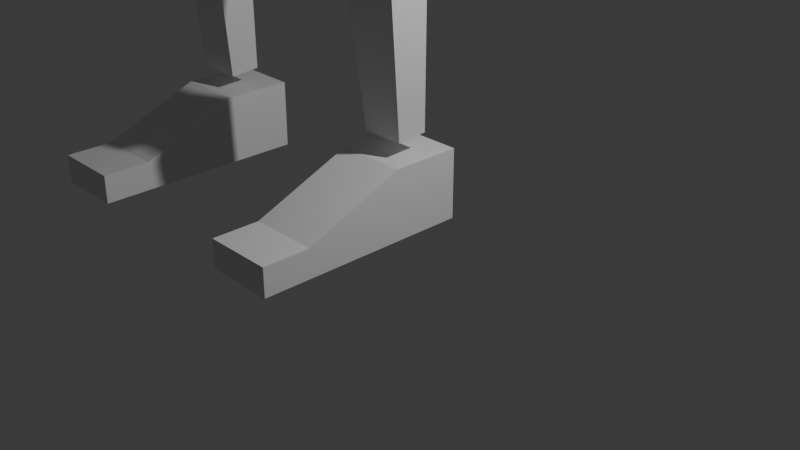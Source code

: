 # Source: legs.blend  (saved by Blender 4.0.36; exported with 4.5.12 LTS)
import bpy
from mathutils import Matrix  # noqa: F401  (used for matrix-valued properties, if any)

bpy.ops.wm.read_factory_settings(use_empty=True)
scene = bpy.context.scene
scene.name = 'Scene'

# ---- collections
col_collection = bpy.data.collections.new('Collection'); scene.collection.children.link(col_collection)
col_fk_leg_rig = bpy.data.collections.new('fk LEG RIG'); scene.collection.children.link(col_fk_leg_rig)
col_lk_leg_rig = bpy.data.collections.new('LK LEG RIG'); scene.collection.children.link(col_lk_leg_rig)

# ---- materials (node trees are filled in below, after node groups)
mat_material = bpy.data.materials.new('Material')
mat_material.alpha_threshold = 0.0
mat_material.use_transparent_shadow = False
mat_material.roughness = 0.5
mat_material.line_color = (0.0, 0.0, 0.0, 1.0)

# ---- material node trees
mat_material.use_nodes = True; mat_material.node_tree.nodes.clear()
_N = mat_material.node_tree.nodes; _L = mat_material.node_tree.links
n0 = _N.new('ShaderNodeOutputMaterial'); n0.name = 'Material Output'; n0.location = (300, 300)
n1 = _N.new('ShaderNodeBsdfPrincipled'); n1.name = 'Principled BSDF'; n1.location = (10, 300)
n1.inputs[3].default_value = 1.45
_L.new(n1.outputs[0], n0.inputs[0])
n0.is_active_output = True

# ---- world
world_world = bpy.data.worlds.new('World'); scene.world = world_world
world_world.use_nodes = True; world_world.node_tree.nodes.clear()
_N = world_world.node_tree.nodes; _L = world_world.node_tree.links
n0 = _N.new('ShaderNodeOutputWorld'); n0.name = 'World Output'; n0.location = (300, 300)
n1 = _N.new('ShaderNodeBackground'); n1.name = 'Background'; n1.location = (10, 300)
n1.inputs[0].default_value = (0.05088, 0.05088, 0.05088, 1.0)
_L.new(n1.outputs[0], n0.inputs[0])
n0.is_active_output = True
world_world.color = (0.05088, 0.05088, 0.05088)
world_world.use_sun_shadow = False
world_world.sun_shadow_jitter_overblur = 0.0

# ---- cameras
cam_camera = bpy.data.cameras.new('Camera')
cam_camera.clip_end = 100.0
cam_camera.ortho_scale = 7.314

# ---- lights
light_light = bpy.data.lights.new('Light', 'POINT')
light_light.transmission_factor = 0.0
light_light.use_soft_falloff = False
light_light.energy = 1000.0
light_light.shadow_soft_size = 0.1
light_light.shadow_maximum_resolution = 0.006
light_light.use_absolute_resolution = True

# ---- meshes
me_cube_003 = bpy.data.meshes.new('Cube.003')
me_cube_003.from_pydata([(1.073, 0.9312, 1.077), (0.8478, 0.7437, -1.004), (1.073, -1.215, 1.077), (0.8478, -0.952, -1.004), (-1.073, 0.9312, 1.077), (-0.8478, 0.7437, -1.004), (-1.073, -1.215, 1.077), (-0.8478, -0.952, -1.004)], [], [(0, 4, 6, 2), (3, 2, 6, 7), (7, 6, 4, 5), (5, 1, 3, 7), (1, 0, 2, 3), (5, 4, 0, 1)])
_uv = me_cube_003.uv_layers.new(name='UVMap')
_uv.uv.foreach_set('vector', [0.625, 0.5, 0.875, 0.5, 0.875, 0.75, 0.625, 0.75, 0.375, 0.75, 0.625, 0.75, 0.625, 1.0, 0.375, 1.0, 0.375, 0.0, 0.625, 0.0, 0.625, 0.25, 0.375, 0.25, 0.125, 0.5, 0.375, 0.5, 0.375, 0.75, 0.125, 0.75, 0.375, 0.5, 0.625, 0.5, 0.625, 0.75, 0.375, 0.75, 0.375, 0.25, 0.625, 0.25, 0.625, 0.5, 0.375, 0.5])
me_cube_003.materials.append(mat_material)
me_cube_003.use_mirror_vertex_groups = False
me_cube_003.update()
me_cube_004 = bpy.data.meshes.new('Cube.004')
me_cube_004.from_pydata([(0.3129, 0.2993, 0.8041), (0.2354, 0.09399, -0.8398), (0.3129, -0.1496, 0.8449), (0.2354, -0.2437, -0.8092), (-0.3129, 0.2993, 0.8041), (-0.2354, 0.09399, -0.8398), (-0.3129, -0.1496, 0.8449), (-0.2354, -0.2437, -0.8092)], [], [(0, 4, 6, 2), (3, 2, 6, 7), (7, 6, 4, 5), (5, 1, 3, 7), (1, 0, 2, 3), (5, 4, 0, 1)])
_uv = me_cube_004.uv_layers.new(name='UVMap')
_uv.uv.foreach_set('vector', [0.625, 0.5, 0.875, 0.5, 0.875, 0.75, 0.625, 0.75, 0.375, 0.75, 0.625, 0.75, 0.625, 1.0, 0.375, 1.0, 0.375, 0.0, 0.625, 0.0, 0.625, 0.25, 0.375, 0.25, 0.125, 0.5, 0.375, 0.5, 0.375, 0.75, 0.125, 0.75, 0.375, 0.5, 0.625, 0.5, 0.625, 0.75, 0.375, 0.75, 0.375, 0.25, 0.625, 0.25, 0.625, 0.5, 0.375, 0.5])
me_cube_004.materials.append(mat_material)
me_cube_004.use_mirror_vertex_groups = False
me_cube_004.update()
me_cube_005 = bpy.data.meshes.new('Cube.005')
me_cube_005.from_pydata([(-0.3799, -0.3799, -0.3799), (-0.3799, -0.3799, 0.3799), (-0.3799, 0.3799, -0.3799), (-0.3799, 0.3799, 0.3799), (0.3799, -0.3799, -0.3799), (0.3799, -0.3799, 0.3799), (0.3799, 0.3799, -0.3799), (0.3799, 0.3799, 0.3799), (-0.3799, -1.465, -0.3799), (-0.3799, -1.465, -0.06608), (0.3799, -1.465, -0.3799), (0.3799, -1.465, -0.06608), (-0.3799, -1.984, -0.3799), (-0.3799, -1.984, -0.06608), (0.3799, -1.984, -0.3799), (0.3799, -1.984, -0.06608)], [], [(0, 4, 6, 2), (3, 2, 6, 7), (7, 6, 4, 5), (5, 1, 3, 7), (1, 0, 2, 3), (5, 4, 10, 11), (11, 10, 14, 15), (1, 5, 11, 9), (4, 0, 8, 10), (0, 1, 9, 8), (15, 14, 12, 13), (9, 11, 15, 13), (10, 8, 12, 14), (8, 9, 13, 12)])
_uv = me_cube_005.uv_layers.new(name='UVMap')
_uv.uv.foreach_set('vector', [0.625, 0.5, 0.875, 0.5, 0.875, 0.75, 0.625, 0.75, 0.375, 0.75, 0.625, 0.75, 0.625, 1.0, 0.375, 1.0, 0.375, 0.0, 0.625, 0.0, 0.625, 0.25, 0.375, 0.25, 0.125, 0.5, 0.375, 0.5, 0.375, 0.75, 0.125, 0.75, 0.375, 0.5, 0.625, 0.5, 0.625, 0.75, 0.375, 0.75, 0.375, 0.25, 0.625, 0.25, 0.625, 0.25, 0.375, 0.25, 0.375, 0.25, 0.625, 0.25, 0.625, 0.25, 0.375, 0.25, 0.375, 0.5, 0.125, 0.5, 0.125, 0.5, 0.375, 0.5, 0.875, 0.5, 0.625, 0.5, 0.625, 0.5, 0.875, 0.5, 0.625, 0.5, 0.375, 0.5, 0.375, 0.5, 0.625, 0.5, 0.375, 0.25, 0.625, 0.25, 0.625, 0.5, 0.375, 0.5, 0.375, 0.5, 0.125, 0.5, 0.125, 0.5, 0.375, 0.5, 0.875, 0.5, 0.625, 0.5, 0.625, 0.5, 0.875, 0.5, 0.625, 0.5, 0.375, 0.5, 0.375, 0.5, 0.625, 0.5])
me_cube_005.materials.append(mat_material)
me_cube_005.use_mirror_vertex_groups = False
me_cube_005.update()
me_cube = bpy.data.meshes.new('Cube')
me_cube.from_pydata([(1.073, 0.9312, 1.077), (0.8478, 0.7437, -1.004), (1.073, -1.215, 1.077), (0.8478, -0.952, -1.004), (-1.073, 0.9312, 1.077), (-0.8478, 0.7437, -1.004), (-1.073, -1.215, 1.077), (-0.8478, -0.952, -1.004)], [], [(0, 4, 6, 2), (3, 2, 6, 7), (7, 6, 4, 5), (5, 1, 3, 7), (1, 0, 2, 3), (5, 4, 0, 1)])
_uv = me_cube.uv_layers.new(name='UVMap')
_uv.uv.foreach_set('vector', [0.625, 0.5, 0.875, 0.5, 0.875, 0.75, 0.625, 0.75, 0.375, 0.75, 0.625, 0.75, 0.625, 1.0, 0.375, 1.0, 0.375, 0.0, 0.625, 0.0, 0.625, 0.25, 0.375, 0.25, 0.125, 0.5, 0.375, 0.5, 0.375, 0.75, 0.125, 0.75, 0.375, 0.5, 0.625, 0.5, 0.625, 0.75, 0.375, 0.75, 0.375, 0.25, 0.625, 0.25, 0.625, 0.5, 0.375, 0.5])
me_cube.materials.append(mat_material)
me_cube.use_mirror_vertex_groups = False
me_cube.update()
me_cube_001 = bpy.data.meshes.new('Cube.001')
me_cube_001.from_pydata([(0.3129, 0.2993, 0.8041), (0.2354, 0.09399, -0.8398), (0.3129, -0.1496, 0.8449), (0.2354, -0.2437, -0.8092), (-0.3129, 0.2993, 0.8041), (-0.2354, 0.09399, -0.8398), (-0.3129, -0.1496, 0.8449), (-0.2354, -0.2437, -0.8092)], [], [(0, 4, 6, 2), (3, 2, 6, 7), (7, 6, 4, 5), (5, 1, 3, 7), (1, 0, 2, 3), (5, 4, 0, 1)])
_uv = me_cube_001.uv_layers.new(name='UVMap')
_uv.uv.foreach_set('vector', [0.625, 0.5, 0.875, 0.5, 0.875, 0.75, 0.625, 0.75, 0.375, 0.75, 0.625, 0.75, 0.625, 1.0, 0.375, 1.0, 0.375, 0.0, 0.625, 0.0, 0.625, 0.25, 0.375, 0.25, 0.125, 0.5, 0.375, 0.5, 0.375, 0.75, 0.125, 0.75, 0.375, 0.5, 0.625, 0.5, 0.625, 0.75, 0.375, 0.75, 0.375, 0.25, 0.625, 0.25, 0.625, 0.5, 0.375, 0.5])
me_cube_001.materials.append(mat_material)
me_cube_001.use_mirror_vertex_groups = False
me_cube_001.update()
me_cube_002 = bpy.data.meshes.new('Cube.002')
me_cube_002.from_pydata([(-0.3799, -0.3799, -0.3799), (-0.3799, -0.3799, 0.3799), (-0.3799, 0.3799, -0.3799), (-0.3799, 0.3799, 0.3799), (0.3799, -0.3799, -0.3799), (0.3799, -0.3799, 0.3799), (0.3799, 0.3799, -0.3799), (0.3799, 0.3799, 0.3799), (-0.3799, -1.465, -0.3799), (-0.3799, -1.465, -0.06608), (0.3799, -1.465, -0.3799), (0.3799, -1.465, -0.06608), (-0.3799, -1.984, -0.3799), (-0.3799, -1.984, -0.06608), (0.3799, -1.984, -0.3799), (0.3799, -1.984, -0.06608)], [], [(0, 4, 6, 2), (3, 2, 6, 7), (7, 6, 4, 5), (5, 1, 3, 7), (1, 0, 2, 3), (5, 4, 10, 11), (11, 10, 14, 15), (1, 5, 11, 9), (4, 0, 8, 10), (0, 1, 9, 8), (15, 14, 12, 13), (9, 11, 15, 13), (10, 8, 12, 14), (8, 9, 13, 12)])
_uv = me_cube_002.uv_layers.new(name='UVMap')
_uv.uv.foreach_set('vector', [0.625, 0.5, 0.875, 0.5, 0.875, 0.75, 0.625, 0.75, 0.375, 0.75, 0.625, 0.75, 0.625, 1.0, 0.375, 1.0, 0.375, 0.0, 0.625, 0.0, 0.625, 0.25, 0.375, 0.25, 0.125, 0.5, 0.375, 0.5, 0.375, 0.75, 0.125, 0.75, 0.375, 0.5, 0.625, 0.5, 0.625, 0.75, 0.375, 0.75, 0.375, 0.25, 0.625, 0.25, 0.625, 0.25, 0.375, 0.25, 0.375, 0.25, 0.625, 0.25, 0.625, 0.25, 0.375, 0.25, 0.375, 0.5, 0.125, 0.5, 0.125, 0.5, 0.375, 0.5, 0.875, 0.5, 0.625, 0.5, 0.625, 0.5, 0.875, 0.5, 0.625, 0.5, 0.375, 0.5, 0.375, 0.5, 0.625, 0.5, 0.375, 0.25, 0.625, 0.25, 0.625, 0.5, 0.375, 0.5, 0.375, 0.5, 0.125, 0.5, 0.125, 0.5, 0.375, 0.5, 0.875, 0.5, 0.625, 0.5, 0.625, 0.5, 0.875, 0.5, 0.625, 0.5, 0.375, 0.5, 0.375, 0.5, 0.625, 0.5])
me_cube_002.materials.append(mat_material)
me_cube_002.use_mirror_vertex_groups = False
me_cube_002.update()
arm_armature_001 = bpy.data.armatures.new('Armature.001')  # bones are not reproduced
arm_armature = bpy.data.armatures.new('Armature')  # bones are not reproduced

# ---- objects
ob_light = bpy.data.objects.new('Light', light_light)
ob_camera = bpy.data.objects.new('Camera', cam_camera)
ob_upper_leg_001 = bpy.data.objects.new('upper leg.001', me_cube_003)
ob_lower_leg_001 = bpy.data.objects.new('lower leg.001', me_cube_004)
ob_foot_001 = bpy.data.objects.new('foot.001', me_cube_005)
ob_armature_001 = bpy.data.objects.new('Armature.001', arm_armature_001)
ob_upper_leg = bpy.data.objects.new('upper leg', me_cube)
ob_lower_leg = bpy.data.objects.new('lower leg', me_cube_001)
ob_foot = bpy.data.objects.new('foot', me_cube_002)
ob_ik_armature = bpy.data.objects.new('IK ARMATURE', arm_armature)

# ---- transforms, parenting, visibility, modifiers, constraints
ob_light.location = (4.076, 1.005, 5.904)
ob_light.rotation_euler = (0.6503, 0.05522, 1.866)
ob_light.lock_rotations_4d = False
ob_light.empty_display_type = 'ARROWS'
ob_light.color = (0.0, 0.0, 0.0, 0.0)
ob_light.lineart.crease_threshold = 0.0
ob_camera.location = (7.359, -6.926, 4.958)
ob_camera.rotation_euler = (1.109, 0.0, 0.8149)
ob_camera.lock_rotations_4d = False
ob_camera.empty_display_type = 'ARROWS'
ob_camera.color = (0.0, 0.0, 0.0, 0.0)
ob_camera.display_type = 'WIRE'
ob_camera.lineart.crease_threshold = 0.0
ob_upper_leg_001.parent = ob_armature_001
ob_upper_leg_001.matrix_parent_inverse = Matrix(((1.0, 4.424e-16, -2.744e-17, -9.96e-16), (4.424e-16, -0.9923, 0.1236, -0.4611), (2.744e-17, -0.1236, -0.9923, 4.792), (-0.0, 0.0, -0.0, 1.0)))
ob_upper_leg_001.location = (0.0, 0.0, 3.736)
ob_upper_leg_001.rotation_euler = (-0.1297, -2.871e-17, 1.864e-18)
ob_upper_leg_001.scale = (0.2811, 0.2811, 1.0)
ob_upper_leg_001.lock_rotations_4d = False
ob_upper_leg_001.empty_display_type = 'ARROWS'
ob_upper_leg_001.lineart.crease_threshold = 0.0
_vg = ob_upper_leg_001.vertex_groups.new(name='Bone')
for _i, _w in zip([0, 1, 2, 3, 4, 5, 6, 7], [1.0, 0.9998, 1.0, 1.0, 0.9998, 1.0, 1.0, 0.9997]): _vg.add([_i], _w, 'REPLACE')
_vg = ob_upper_leg_001.vertex_groups.new(name='Bone.001')
_vg = ob_upper_leg_001.vertex_groups.new(name='Bone.002')
_vg = ob_upper_leg_001.vertex_groups.new(name='Bone.003')
for _i, _w in zip([0, 1, 2, 3, 4, 5, 6, 7], [6.831e-11, 0.0, 6.029e-15, 0.0, 0.0, 0.0, 2.736e-05, 0.0]): _vg.add([_i], _w, 'REPLACE')
_m = ob_upper_leg_001.modifiers.new('Armature', 'ARMATURE')
_m.object = ob_armature_001
ob_lower_leg_001.parent = ob_armature_001
ob_lower_leg_001.matrix_parent_inverse = Matrix(((1.0, 4.424e-16, -2.744e-17, -9.96e-16), (4.424e-16, -0.9923, 0.1236, -0.4611), (2.744e-17, -0.1236, -0.9923, 4.792), (-0.0, 0.0, -0.0, 1.0)))
ob_lower_leg_001.location = (3.606e-17, -0.1132, 1.788)
ob_lower_leg_001.rotation_euler = (0.1648, 3.642e-17, 3.007e-18)
ob_lower_leg_001.lock_rotations_4d = False
ob_lower_leg_001.empty_display_type = 'ARROWS'
ob_lower_leg_001.lineart.crease_threshold = 0.0
_vg = ob_lower_leg_001.vertex_groups.new(name='Bone')
_vg = ob_lower_leg_001.vertex_groups.new(name='Bone.001')
for _i, _w in zip([0, 1, 2, 3, 4, 5, 6, 7], [1.0, 1.0, 1.0, 1.0, 0.9986, 1.0, 1.0, 0.9996]): _vg.add([_i], _w, 'REPLACE')
_vg = ob_lower_leg_001.vertex_groups.new(name='Bone.002')
for _i, _w in zip([0, 1, 2, 3, 4, 5, 6, 7], [0.0, 0.0, 0.0, 0.03001, 0.0, 0.0, 1.051e-07, 0.0]): _vg.add([_i], _w, 'REPLACE')
_vg = ob_lower_leg_001.vertex_groups.new(name='Bone.003')
for _i, _w in zip([0, 2], [0.0, 0.0]): _vg.add([_i], _w, 'REPLACE')
_m = ob_lower_leg_001.modifiers.new('Armature', 'ARMATURE')
_m.object = ob_armature_001
ob_foot_001.parent = ob_armature_001
ob_foot_001.matrix_parent_inverse = Matrix(((1.0, 4.424e-16, -2.744e-17, -9.96e-16), (4.424e-16, -0.9923, 0.1236, -0.4611), (2.744e-17, -0.1236, -0.9923, 4.792), (-0.0, 0.0, -0.0, 1.0)))
ob_foot_001.location = (0.0, 0.0, 0.3976)
ob_foot_001.lock_rotations_4d = False
ob_foot_001.empty_display_type = 'ARROWS'
ob_foot_001.lineart.crease_threshold = 0.0
_vg = ob_foot_001.vertex_groups.new(name='Bone')
for _i, _w in zip([0, 1, 2, 3, 4, 5, 6, 7, 8, 9, 10, 11, 12, 13, 14, 15], [7.497e-07, 1.94e-09, 5.114e-10, 0.0, 2.342e-06, 2.73e-08, 1.511e-08, 8.536e-08, 0.0, 9.615e-05, 0.0, 1.741e-07, 0.0, 0.0, 0.0, 0.000549]): _vg.add([_i], _w, 'REPLACE')
_vg = ob_foot_001.vertex_groups.new(name='Bone.001')
for _i, _w in zip([0, 1, 2, 3, 4, 5, 6, 7, 8, 9, 10, 11, 12, 13, 14, 15], [6.925e-06, 2.261e-08, 4.092e-09, 0.0, 2.053e-05, 2.879e-07, 1.028e-07, 4.282e-07, 0.0, 0.0008243, 0.0, 1.533e-06, 0.0, 0.0, 0.0, 0.004673]): _vg.add([_i], _w, 'REPLACE')
_vg = ob_foot_001.vertex_groups.new(name='Bone.002')
for _i, _w in zip([0, 1, 2, 3, 4, 5, 6, 7, 8, 9, 10, 11, 12, 13, 14, 15], [1.0, 1.0, 1.0, 1.0, 1.0, 1.0, 1.0, 1.0, 0.0, 0.09137, 0.0, 0.007073, 0.0, 0.0, 0.0242, 0.0007924]): _vg.add([_i], _w, 'REPLACE')
_vg = ob_foot_001.vertex_groups.new(name='Bone.003')
for _i, _w in zip([0, 1, 2, 3, 4, 5, 6, 7, 8, 9, 10, 11, 12, 13, 14, 15], [0.0, 0.0, 0.0, 0.0, 0.0, 0.0, 0.0, 0.0, 1.0, 0.9077, 1.0, 0.9929, 1.0, 0.9999, 1.0, 0.994]): _vg.add([_i], _w, 'REPLACE')
_m = ob_foot_001.modifiers.new('Armature', 'ARMATURE')
_m.object = ob_armature_001
ob_armature_001.location = (-2.686, 0.1347, 4.812)
ob_armature_001.rotation_euler = (3.018, 2.744e-17, 4.424e-16)
ob_armature_001.show_in_front = True
ob_upper_leg.parent = ob_ik_armature
ob_upper_leg.matrix_parent_inverse = Matrix(((1.0, 4.424e-16, -2.744e-17, -9.96e-16), (4.424e-16, -0.9923, 0.1236, -0.4611), (2.744e-17, -0.1236, -0.9923, 4.792), (-0.0, 0.0, -0.0, 1.0)))
ob_upper_leg.location = (0.0, 0.0, 3.736)
ob_upper_leg.rotation_euler = (-0.1297, -2.871e-17, 1.864e-18)
ob_upper_leg.scale = (0.2811, 0.2811, 1.0)
ob_upper_leg.lock_rotations_4d = False
ob_upper_leg.empty_display_type = 'ARROWS'
ob_upper_leg.lineart.crease_threshold = 0.0
_vg = ob_upper_leg.vertex_groups.new(name='Bone')
for _i, _w in zip([0, 1, 2, 3, 4, 5, 6, 7], [1.0, 0.9998, 1.0, 1.0, 0.9998, 1.0, 1.0, 0.9997]): _vg.add([_i], _w, 'REPLACE')
_vg = ob_upper_leg.vertex_groups.new(name='LOWER LEG')
_vg = ob_upper_leg.vertex_groups.new(name='Bone.002')
_vg = ob_upper_leg.vertex_groups.new(name='Bone.003')
for _i, _w in zip([0, 1, 2, 3, 4, 5, 6, 7], [6.831e-11, 0.0, 6.029e-15, 0.0, 0.0, 0.0, 2.736e-05, 0.0]): _vg.add([_i], _w, 'REPLACE')
_m = ob_upper_leg.modifiers.new('Armature', 'ARMATURE')
_m.object = ob_ik_armature
ob_lower_leg.parent = ob_ik_armature
ob_lower_leg.matrix_parent_inverse = Matrix(((1.0, 4.424e-16, -2.744e-17, -9.96e-16), (4.424e-16, -0.9923, 0.1236, -0.4611), (2.744e-17, -0.1236, -0.9923, 4.792), (-0.0, 0.0, -0.0, 1.0)))
ob_lower_leg.location = (3.606e-17, -0.1132, 1.788)
ob_lower_leg.rotation_euler = (0.1648, 3.642e-17, 3.007e-18)
ob_lower_leg.lock_rotations_4d = False
ob_lower_leg.empty_display_type = 'ARROWS'
ob_lower_leg.lineart.crease_threshold = 0.0
_vg = ob_lower_leg.vertex_groups.new(name='Bone')
_vg = ob_lower_leg.vertex_groups.new(name='LOWER LEG')
for _i, _w in zip([0, 1, 2, 3, 4, 5, 6, 7], [1.0, 1.0, 1.0, 1.0, 0.9986, 1.0, 1.0, 0.9996]): _vg.add([_i], _w, 'REPLACE')
_vg = ob_lower_leg.vertex_groups.new(name='Bone.002')
for _i, _w in zip([0, 1, 2, 3, 4, 5, 6, 7], [0.0, 0.0, 0.0, 0.03001, 0.0, 0.0, 1.051e-07, 0.0]): _vg.add([_i], _w, 'REPLACE')
_vg = ob_lower_leg.vertex_groups.new(name='Bone.003')
for _i, _w in zip([0, 2], [0.0, 0.0]): _vg.add([_i], _w, 'REPLACE')
_m = ob_lower_leg.modifiers.new('Armature', 'ARMATURE')
_m.object = ob_ik_armature
ob_foot.parent = ob_ik_armature
ob_foot.matrix_parent_inverse = Matrix(((1.0, 4.424e-16, -2.744e-17, -9.96e-16), (4.424e-16, -0.9923, 0.1236, -0.4611), (2.744e-17, -0.1236, -0.9923, 4.792), (-0.0, 0.0, -0.0, 1.0)))
ob_foot.location = (0.0, 0.0, 0.3976)
ob_foot.lock_rotations_4d = False
ob_foot.empty_display_type = 'ARROWS'
ob_foot.lineart.crease_threshold = 0.0
_vg = ob_foot.vertex_groups.new(name='Bone')
for _i, _w in zip([0, 1, 2, 3, 4, 5, 6, 7, 8, 9, 10, 11, 12, 13, 14, 15], [7.497e-07, 1.94e-09, 5.114e-10, 0.0, 2.342e-06, 2.73e-08, 1.511e-08, 8.536e-08, 0.0, 9.615e-05, 0.0, 1.741e-07, 0.0, 0.0, 0.0, 0.000549]): _vg.add([_i], _w, 'REPLACE')
_vg = ob_foot.vertex_groups.new(name='LOWER LEG')
for _i, _w in zip([0, 1, 2, 3, 4, 5, 6, 7, 8, 9, 10, 11, 12, 13, 14, 15], [6.925e-06, 2.261e-08, 4.092e-09, 0.0, 2.053e-05, 2.879e-07, 1.028e-07, 4.282e-07, 0.0, 0.0008243, 0.0, 1.533e-06, 0.0, 0.0, 0.0, 0.004673]): _vg.add([_i], _w, 'REPLACE')
_vg = ob_foot.vertex_groups.new(name='Bone.002')
for _i, _w in zip([0, 1, 2, 3, 4, 5, 6, 7, 8, 9, 10, 11, 12, 13, 14, 15], [1.0, 1.0, 1.0, 1.0, 1.0, 1.0, 1.0, 1.0, 0.0, 0.09137, 0.0, 0.007073, 0.0, 0.0, 0.0242, 0.0007924]): _vg.add([_i], _w, 'REPLACE')
_vg = ob_foot.vertex_groups.new(name='Bone.003')
for _i, _w in zip([0, 1, 2, 3, 4, 5, 6, 7, 8, 9, 10, 11, 12, 13, 14, 15], [0.0, 0.0, 0.0, 0.0, 0.0, 0.0, 0.0, 0.0, 1.0, 0.9077, 1.0, 0.9929, 1.0, 0.9999, 1.0, 0.994]): _vg.add([_i], _w, 'REPLACE')
_m = ob_foot.modifiers.new('Armature', 'ARMATURE')
_m.object = ob_ik_armature
ob_ik_armature.location = (1.068e-15, 0.1347, 4.812)
ob_ik_armature.rotation_euler = (3.018, 2.744e-17, 4.424e-16)
ob_ik_armature.show_in_front = True

# ---- collection membership
col_collection.objects.link(ob_light)
col_collection.objects.link(ob_camera)
col_fk_leg_rig.objects.link(ob_upper_leg_001)
col_fk_leg_rig.objects.link(ob_lower_leg_001)
col_fk_leg_rig.objects.link(ob_foot_001)
col_fk_leg_rig.objects.link(ob_armature_001)
col_lk_leg_rig.objects.link(ob_upper_leg)
col_lk_leg_rig.objects.link(ob_lower_leg)
col_lk_leg_rig.objects.link(ob_foot)
col_lk_leg_rig.objects.link(ob_ik_armature)

# ---- scene / render settings (as saved in the file)
scene.camera = ob_camera
scene.frame_start = 1; scene.frame_end = 72; scene.frame_set(0)
scene.render.engine = 'BLENDER_EEVEE_NEXT'
scene.cycles.sampling_pattern = 'TABULATED_SOBOL'
bpy.context.view_layer.update()
